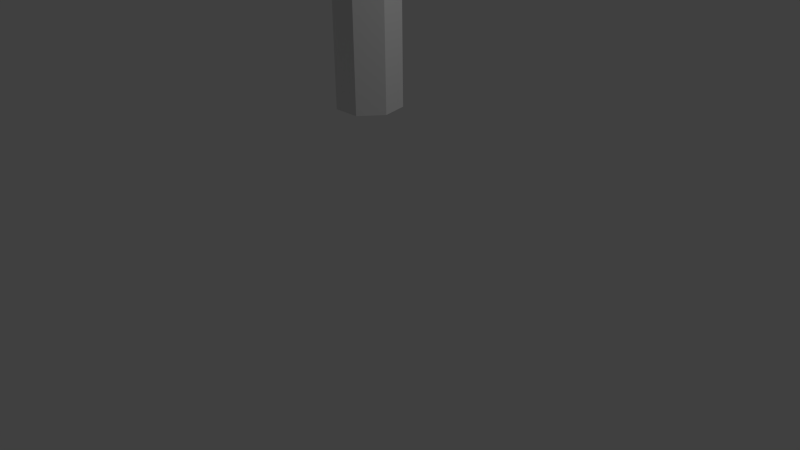 # Source: tall_pine.blend  (saved by Blender 2.74.0; exported with 4.5.12 LTS)
import bpy
from mathutils import Matrix  # noqa: F401  (used for matrix-valued properties, if any)

bpy.ops.wm.read_factory_settings(use_empty=True)
scene = bpy.context.scene
scene.name = 'Scene'

# ---- collections
col_collection_1 = bpy.data.collections.new('Collection 1'); scene.collection.children.link(col_collection_1)

# ---- world
world_world = bpy.data.worlds.new('World'); scene.world = world_world
world_world.color = (0.05088, 0.05088, 0.05088)
world_world.use_sun_shadow = False
world_world.sun_shadow_jitter_overblur = 0.0
world_world.cycles.sampling_method = 'MANUAL'
world_world.cycles.sample_map_resolution = 256

# ---- cameras
cam_camera = bpy.data.cameras.new('Camera')
cam_camera.clip_end = 100.0
cam_camera.lens = 35.0
cam_camera.sensor_width = 32.0
cam_camera.sensor_height = 18.0
cam_camera.ortho_scale = 7.314
cam_camera.dof.focus_distance = 0.0
cam_camera.dof.aperture_fstop = 128.0

# ---- lights
light_lamp = bpy.data.lights.new('Lamp', 'POINT')
light_lamp.transmission_factor = 0.0
light_lamp.cutoff_distance = 30.0
light_lamp.energy = 100.0
light_lamp.shadow_buffer_clip_start = 1.001
light_lamp.shadow_soft_size = 0.1
light_lamp.shadow_maximum_resolution = 0.006
light_lamp.use_absolute_resolution = True
light_lamp.cycles.use_multiple_importance_sampling = False

# ---- meshes
me_cylinder = bpy.data.meshes.new('Cylinder')
me_cylinder.from_pydata([(3.023e-08, 0.4, 1.998), (3.023e-08, 0.4, 4.323), (0.3127, 0.2494, 1.998), (0.3127, 0.2494, 4.323), (0.39, -0.08901, 1.998), (0.39, -0.08901, 4.323), (0.1736, -0.3604, 1.998), (0.1736, -0.3604, 4.323), (-0.1736, -0.3604, 1.998), (-0.1736, -0.3604, 4.323), (-0.39, -0.08901, 1.998), (-0.39, -0.08901, 4.323), (-0.3127, 0.2494, 1.998), (-0.3127, 0.2494, 4.323), (1.316, 1.05, 4.323), (1.546e-07, 1.684, 4.323), (1.642, -0.3747, 4.323), (0.7306, -1.517, 4.323), (-0.7306, -1.517, 4.323), (-1.642, -0.3747, 4.323), (-1.316, 1.05, 4.323), (0.8751, 0.6979, 6.044), (-1.876e-07, 1.119, 6.044), (1.091, -0.2491, 6.044), (0.4857, -1.008, 6.044), (-0.4857, -1.008, 6.044), (-1.091, -0.2491, 6.044), (-0.8751, 0.6979, 6.044), (1.196, 0.9537, 6.044), (-1.511e-07, 1.53, 6.044), (1.491, -0.3404, 6.044), (0.6637, -1.378, 6.044), (-0.6637, -1.378, 6.044), (-1.491, -0.3404, 6.044), (-1.196, 0.9537, 6.044), (0.8199, 0.6538, 7.558), (-6.174e-07, 1.049, 7.558), (1.022, -0.2334, 7.558), (0.455, -0.9448, 7.558), (-0.455, -0.9448, 7.558), (-1.022, -0.2334, 7.558), (-0.8199, 0.6538, 7.558), (1.104, 0.8804, 7.558), (-5.824e-07, 1.412, 7.558), (1.377, -0.3142, 7.558), (0.6127, -1.272, 7.558), (-0.6127, -1.272, 7.558), (-1.377, -0.3142, 7.558), (-1.104, 0.8804, 7.558), (0.5632, 0.4492, 9.117), (-2.887e-07, 0.7204, 9.117), (0.7023, -0.1603, 9.117), (0.3126, -0.649, 9.117), (-0.3126, -0.649, 9.117), (-0.7023, -0.1603, 9.117), (-0.5632, 0.4492, 9.117), (0.8916, 0.711, 9.117), (-2.337e-07, 1.14, 9.117), (1.112, -0.2538, 9.117), (0.4948, -1.027, 9.117), (-0.4948, -1.027, 9.117), (-1.112, -0.2538, 9.117), (-0.8916, 0.711, 9.117), (0.264, 0.2105, 10.79), (-8.048e-08, 0.3377, 10.79), (0.3292, -0.07514, 10.79), (0.1465, -0.3042, 10.79), (-0.1465, -0.3042, 10.79), (-0.3292, -0.07514, 10.79), (-0.264, 0.2105, 10.79)], [], [(0, 1, 3, 2), (2, 3, 5, 4), (4, 5, 7, 6), (6, 7, 9, 8), (8, 9, 11, 10), (1, 13, 20, 15), (12, 13, 1, 0), (10, 11, 13, 12), (0, 2, 4, 6, 8, 10, 12), (15, 20, 27, 22), (13, 11, 19, 20), (11, 9, 18, 19), (9, 7, 17, 18), (7, 5, 16, 17), (5, 3, 14, 16), (3, 1, 15, 14), (22, 27, 34, 29), (20, 19, 26, 27), (19, 18, 25, 26), (18, 17, 24, 25), (17, 16, 23, 24), (16, 14, 21, 23), (14, 15, 22, 21), (29, 34, 41, 36), (27, 26, 33, 34), (26, 25, 32, 33), (25, 24, 31, 32), (24, 23, 30, 31), (23, 21, 28, 30), (21, 22, 29, 28), (36, 41, 48, 43), (34, 33, 40, 41), (33, 32, 39, 40), (32, 31, 38, 39), (31, 30, 37, 38), (30, 28, 35, 37), (28, 29, 36, 35), (43, 48, 55, 50), (41, 40, 47, 48), (40, 39, 46, 47), (39, 38, 45, 46), (38, 37, 44, 45), (37, 35, 42, 44), (35, 36, 43, 42), (50, 55, 62, 57), (48, 47, 54, 55), (47, 46, 53, 54), (46, 45, 52, 53), (45, 44, 51, 52), (44, 42, 49, 51), (42, 43, 50, 49), (57, 62, 69, 64), (55, 54, 61, 62), (54, 53, 60, 61), (53, 52, 59, 60), (52, 51, 58, 59), (51, 49, 56, 58), (49, 50, 57, 56), (63, 64, 69, 68, 67, 66, 65), (62, 61, 68, 69), (61, 60, 67, 68), (60, 59, 66, 67), (59, 58, 65, 66), (58, 56, 63, 65), (56, 57, 64, 63)])
_uv = me_cylinder.uv_layers.new(name='UVMap')
_uv.uv.foreach_set('vector', [0.09383, 0.9028, 0.09383, 0.4979, 0.1147, 0.4909, 0.1147, 0.8958, 0.1196, 0.03936, 0.1196, 0.4443, 0.09872, 0.4372, 0.09872, 0.03229, 0.09872, 0.03229, 0.09872, 0.4372, 0.06526, 0.4372, 0.06526, 0.03229, 0.06526, 0.03229, 0.06526, 0.4372, 0.04439, 0.4443, 0.04439, 0.03936, 0.17, 0.5065, 0.17, 0.9114, 0.1366, 0.9114, 0.1366, 0.5065, 0.7727, 0.2572, 0.7581, 0.2876, 0.6344, 0.2876, 0.6955, 0.1597, 0.06036, 0.9028, 0.06036, 0.4979, 0.09383, 0.4979, 0.09383, 0.9028, 0.0395, 0.8958, 0.0395, 0.4909, 0.06036, 0.4979, 0.06036, 0.9028, 0.3402, 0.9647, 0.3257, 0.9343, 0.3402, 0.9039, 0.3728, 0.8964, 0.399, 0.9175, 0.399, 0.9512, 0.3728, 0.9722, 0.902, 0.4106, 0.902, 0.5526, 0.729, 0.5288, 0.729, 0.4344, 0.7581, 0.2876, 0.7727, 0.318, 0.6955, 0.4155, 0.6344, 0.2876, 0.7727, 0.318, 0.8053, 0.3255, 0.8328, 0.4471, 0.6955, 0.4155, 0.8053, 0.3255, 0.8315, 0.3045, 0.943, 0.3586, 0.8328, 0.4471, 0.8315, 0.3045, 0.8315, 0.2708, 0.943, 0.2166, 0.943, 0.3586, 0.8315, 0.2708, 0.8053, 0.2497, 0.8328, 0.1281, 0.943, 0.2166, 0.8053, 0.2497, 0.7727, 0.2572, 0.6955, 0.1597, 0.8328, 0.1281, 0.745, 0.3393, 0.8363, 0.3603, 0.8452, 0.3991, 0.7204, 0.3705, 0.902, 0.5526, 0.8725, 0.6411, 0.7094, 0.5876, 0.729, 0.5288, 0.8694, 0.9054, 0.7285, 0.9054, 0.7521, 0.731, 0.8457, 0.731, 0.5969, 0.6088, 0.5674, 0.5202, 0.7404, 0.4965, 0.76, 0.5553, 0.5674, 0.5202, 0.5674, 0.3783, 0.7404, 0.4021, 0.7404, 0.4965, 0.5674, 0.3783, 0.5969, 0.2898, 0.76, 0.3432, 0.7404, 0.4021, 0.8725, 0.3221, 0.902, 0.4106, 0.729, 0.4344, 0.7094, 0.3756, 0.8913, 0.3877, 0.8913, 0.5167, 0.7395, 0.4964, 0.7395, 0.408, 0.8363, 0.3603, 0.9096, 0.3014, 0.9452, 0.3187, 0.8452, 0.3991, 0.9096, 0.3014, 0.9096, 0.2071, 0.9452, 0.1898, 0.9452, 0.3187, 0.9096, 0.2071, 0.8363, 0.1482, 0.8452, 0.1094, 0.9452, 0.1898, 0.8363, 0.1482, 0.745, 0.1692, 0.7204, 0.1381, 0.8452, 0.1094, 0.745, 0.1692, 0.7044, 0.2543, 0.6649, 0.2543, 0.7204, 0.1381, 0.7044, 0.2543, 0.745, 0.3393, 0.7204, 0.3705, 0.6649, 0.2543, 0.7442, 0.2782, 0.7061, 0.3579, 0.6711, 0.3579, 0.7224, 0.2506, 0.8913, 0.5167, 0.8644, 0.5971, 0.7211, 0.5515, 0.7395, 0.4964, 0.8585, 0.6937, 0.7305, 0.6937, 0.7506, 0.5408, 0.8383, 0.5408, 0.6189, 0.421, 0.5921, 0.3406, 0.7438, 0.3203, 0.7622, 0.3755, 0.5921, 0.3406, 0.5921, 0.2117, 0.7438, 0.2319, 0.7438, 0.3203, 0.5921, 0.2117, 0.6189, 0.1313, 0.7622, 0.1768, 0.7438, 0.2319, 0.8644, 0.3073, 0.8913, 0.3877, 0.7395, 0.408, 0.7211, 0.3528, 0.741, 0.683, 0.741, 0.802, 0.5801, 0.7729, 0.5801, 0.7121, 0.7061, 0.3579, 0.7442, 0.4376, 0.7224, 0.4652, 0.6711, 0.3579, 0.7442, 0.4376, 0.8298, 0.4572, 0.8376, 0.4917, 0.7224, 0.4652, 0.8298, 0.4572, 0.8984, 0.4021, 0.9299, 0.4174, 0.8376, 0.4917, 0.8984, 0.4021, 0.8984, 0.3137, 0.9299, 0.2984, 0.9299, 0.4174, 0.8984, 0.3137, 0.8298, 0.2586, 0.8376, 0.2241, 0.9299, 0.2984, 0.8298, 0.2586, 0.7442, 0.2782, 0.7224, 0.2506, 0.8376, 0.2241, 0.8076, 0.7715, 0.8664, 0.785, 0.8754, 0.8248, 0.7824, 0.8034, 0.741, 0.802, 0.7162, 0.8763, 0.5674, 0.8107, 0.5801, 0.7729, 0.9375, 0.8682, 0.8194, 0.8682, 0.8483, 0.706, 0.9086, 0.706, 0.681, 0.8055, 0.6562, 0.7312, 0.8172, 0.7021, 0.8298, 0.74, 0.6562, 0.7312, 0.6562, 0.6122, 0.8172, 0.6413, 0.8172, 0.7021, 0.6562, 0.6122, 0.681, 0.538, 0.8298, 0.6035, 0.8172, 0.6413, 0.7162, 0.6088, 0.741, 0.683, 0.5801, 0.7121, 0.5674, 0.6743, 0.9392, 0.2006, 0.9392, 0.2967, 0.765, 0.2629, 0.765, 0.2344, 0.8664, 0.785, 0.9135, 0.7471, 0.95, 0.7648, 0.8754, 0.8248, 0.9135, 0.7471, 0.9135, 0.6864, 0.95, 0.6687, 0.95, 0.7648, 0.9135, 0.6864, 0.8664, 0.6485, 0.8754, 0.6088, 0.95, 0.6687, 0.8664, 0.6485, 0.8076, 0.662, 0.7824, 0.6301, 0.8754, 0.6088, 0.8076, 0.662, 0.7815, 0.7168, 0.741, 0.7168, 0.7824, 0.6301, 0.7815, 0.7168, 0.8076, 0.7715, 0.7824, 0.8034, 0.741, 0.7168, 0.7591, 0.248, 0.7714, 0.2224, 0.7989, 0.216, 0.821, 0.2338, 0.821, 0.2623, 0.7989, 0.28, 0.7714, 0.2737, 0.9392, 0.2967, 0.9192, 0.3567, 0.7591, 0.2806, 0.765, 0.2629, 0.8474, 0.5564, 0.752, 0.5564, 0.7856, 0.3809, 0.8138, 0.3809, 0.78, 0.5058, 0.76, 0.4459, 0.9342, 0.412, 0.9401, 0.4298, 0.76, 0.4459, 0.76, 0.3497, 0.9342, 0.3836, 0.9342, 0.412, 0.76, 0.3497, 0.78, 0.2898, 0.9401, 0.3658, 0.9342, 0.3836, 0.9192, 0.1406, 0.9392, 0.2006, 0.765, 0.2344, 0.7591, 0.2167])
me_cylinder.use_remesh_preserve_volume = False
me_cylinder.use_remesh_preserve_attributes = False
me_cylinder.use_mirror_vertex_groups = False
me_cylinder.update()

# ---- objects
ob_cylinder = bpy.data.objects.new('Cylinder', me_cylinder)
ob_lamp = bpy.data.objects.new('Lamp', light_lamp)
ob_camera = bpy.data.objects.new('Camera', cam_camera)

# ---- transforms, parenting, visibility, modifiers, constraints
ob_cylinder.location = (0.0, 0.0, 0.0)
ob_cylinder.lineart.crease_threshold = 0.0
ob_lamp.location = (4.076, 1.005, 5.904)
ob_lamp.rotation_euler = (0.6503, 0.05522, 1.866)
ob_lamp.lock_rotations_4d = False
ob_lamp.empty_display_type = 'ARROWS'
ob_lamp.color = (0.0, 0.0, 0.0, 0.0)
ob_lamp.lineart.crease_threshold = 0.0
ob_camera.location = (7.481, -6.508, 5.344)
ob_camera.rotation_euler = (1.109, 0.01082, 0.8149)
ob_camera.lock_rotations_4d = False
ob_camera.empty_display_type = 'ARROWS'
ob_camera.color = (0.0, 0.0, 0.0, 0.0)
ob_camera.display_type = 'WIRE'
ob_camera.lineart.crease_threshold = 0.0

# ---- collection membership
col_collection_1.objects.link(ob_cylinder)
col_collection_1.objects.link(ob_lamp)
col_collection_1.objects.link(ob_camera)

# ---- scene / render settings (as saved in the file)
scene.camera = ob_camera
scene.frame_start = 1; scene.frame_end = 250; scene.frame_set(1)
scene.render.engine = 'BLENDER_EEVEE_NEXT'
scene.render.resolution_percentage = 50
scene.render.dither_intensity = 0.0
scene.cycles.use_denoising = False
scene.cycles.samples = 10
scene.cycles.sampling_pattern = 'TABULATED_SOBOL'
scene.cycles.light_sampling_threshold = 0.0
scene.cycles.use_adaptive_sampling = False
scene.cycles.use_light_tree = False
scene.cycles.blur_glossy = 0.0
scene.cycles.pixel_filter_type = 'GAUSSIAN'
scene.cycles.sample_clamp_indirect = 0.0
scene.view_settings.view_transform = 'Standard'
bpy.context.view_layer.update()
